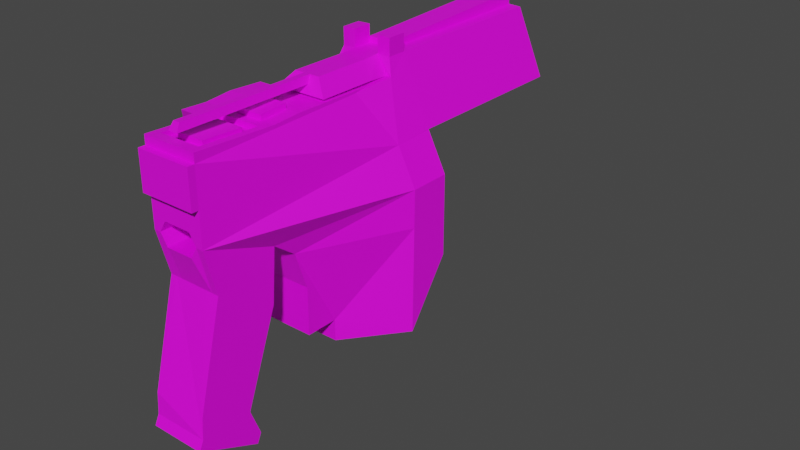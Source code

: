 # Source: upistol.blend  (saved by Blender 2.93.21; exported with 4.5.12 LTS)
import bpy
from mathutils import Matrix  # noqa: F401  (used for matrix-valued properties, if any)

bpy.ops.wm.read_factory_settings(use_empty=True)
scene = bpy.context.scene
scene.name = 'Scene'

# ---- collections
col_collection = bpy.data.collections.new('Collection'); scene.collection.children.link(col_collection)

# ---- images (referenced by path relative to the original .blend; pixels are not part of the script)
import os
ASSET_DIR = os.environ.get("B2B_ASSET_DIR", "")  # directory of the original .blend (textures are referenced by path, not embedded)
HERE = os.path.dirname(os.path.abspath(__file__))  # packed textures are extracted next to this script under _unpacked/

def load_image(name, relpath, width, height, colorspace="sRGB"):
    """Load a texture the original file referenced (path relative to the .blend, or extracted next to this script)."""
    p = next((c for c in (os.path.join(HERE, relpath), os.path.join(ASSET_DIR, relpath)) if relpath and os.path.exists(c)), "")
    if p:
        img = bpy.data.images.load(p, check_existing=True)
        img.name = name
    else:  # same state as the original file: an image datablock whose file is absent (Cycles renders it pink)
        img = bpy.data.images.new(name, width, height)
        img.source = "FILE"
        img.filepath = "//" + (relpath or name)
    img.colorspace_settings.name = colorspace
    return img
img_upistol_base_png = load_image('upistol_base.png', 'upistol_base.png', 1024, 1024, 'sRGB')
img_upistolrough_png = load_image('upistolrough.png', 'upistolrough.png', 1024, 1024, 'sRGB')

# ---- materials (node trees are filled in below, after node groups)
mat_material_003 = bpy.data.materials.new('Material.003')
mat_material_003.use_transparent_shadow = False

# ---- material node trees
mat_material_003.use_nodes = True; mat_material_003.node_tree.nodes.clear()
_N = mat_material_003.node_tree.nodes; _L = mat_material_003.node_tree.links
n0 = _N.new('ShaderNodeOutputMaterial'); n0.name = 'Material Output'; n0.location = (300, 300)
n1 = _N.new('ShaderNodeTexImage'); n1.name = 'Image Texture'; n1.location = (-414, 160)
n1.image = img_upistol_base_png
n2 = _N.new('ShaderNodeTexImage'); n2.name = 'Image Texture.001'; n2.location = (-349, -142)
n2.image = img_upistolrough_png
n3 = _N.new('ShaderNodeBsdfPrincipled'); n3.name = 'Principled BSDF'; n3.location = (10, 300)
n3.distribution = 'GGX'
n3.subsurface_method = 'BURLEY'
n3.inputs[3].default_value = 1.45
n3.inputs[27].default_value = (0.0, 0.0, 0.0, 1.0)
n3.inputs[28].default_value = 1.0
_L.new(n3.outputs[0], n0.inputs[0])
_L.new(n2.outputs[0], n3.inputs[0])
n0.is_active_output = True

# ---- world
world_world = bpy.data.worlds.new('World'); scene.world = world_world
world_world.use_nodes = True; world_world.node_tree.nodes.clear()
_N = world_world.node_tree.nodes; _L = world_world.node_tree.links
n0 = _N.new('ShaderNodeOutputWorld'); n0.name = 'World Output'; n0.location = (300, 300)
n1 = _N.new('ShaderNodeBackground'); n1.name = 'Background'; n1.location = (10, 300)
n1.inputs[0].default_value = (0.05088, 0.05088, 0.05088, 1.0)
_L.new(n1.outputs[0], n0.inputs[0])
n0.is_active_output = True
world_world.color = (0.05088, 0.05088, 0.05088)
world_world.use_sun_shadow = False
world_world.sun_shadow_jitter_overblur = 0.0

# ---- meshes
me_cube_001 = bpy.data.meshes.new('Cube.001')
me_cube_001.from_pydata([(-1.251, -5.421, 2.614), (-1.251, -5.421, -1.018), (-3.297, 5.469, -3.097), (-1.251, -2.105, -2.199), (-1.308, -0.5355, 2.531), (-1.251, -4.911, -3.031), (-1.251, -1.094, -2.95), (-1.251, -5.421, 0.5217), (-2.309, 5.469, 0.3212), (-3.297, 5.469, -5.004), (-1.251, 0.9582, -7.794), (-1.251, 0.9582, -6.822), (-1.251, -0.5177, -4.663), (-1.251, -0.5177, -6.822), (-1.251, -2.309, -4.588), (8.106, -2.837, -4.313), (1.273, -5.421, 2.614), (1.273, -5.421, -1.018), (3.252, 5.469, -3.097), (1.273, -1.789, 2.453), (1.273, -2.105, -2.199), (1.273, -0.5355, 2.531), (1.273, -4.911, -3.031), (1.273, -1.094, -2.95), (1.273, -5.421, 0.5217), (2.401, 5.469, 0.3212), (3.252, 5.469, -5.004), (1.273, 0.9582, -7.794), (1.273, 0.9582, -6.822), (1.273, -0.5177, -4.663), (1.273, -0.5177, -6.822), (1.273, -2.309, -4.588), (8.415, -2.837, -4.313), (-2.309, 13.43, 0.3431), (-1.251, -3.851, -8.64), (-1.251, -6.128, -7.626), (1.273, -3.851, -8.64), (1.273, -6.128, -7.626), (-1.251, -3.377, -9.874), (-1.251, -6.197, -8.573), (1.273, -3.377, -9.874), (1.273, -6.197, -8.573), (-1.251, -3.578, -10.31), (-1.251, -6.398, -9.008), (1.273, -3.578, -10.31), (1.273, -6.398, -9.008), (-1.251, 2.471, 2.412), (1.273, 2.471, 2.412), (-1.251, 3.282, 2.504), (1.273, 3.282, 2.504), (-1.382, 4.27, 2.597), (1.473, 4.27, 2.597), (-1.131, 5.362, 3.301), (1.223, 5.362, 3.301), (-1.131, 4.49, 3.298), (1.223, 4.49, 3.298), (-1.251, -5.421, 2.208), (1.273, -5.421, 2.208), (-1.251, -5.735, 0.5217), (1.273, -5.735, 0.5217), (-1.251, -5.735, 2.208), (1.273, -5.735, 2.208), (-3.297, 3.381, -6.822), (-3.297, 3.374, -3.05), (-3.297, 3.382, -7.794), (-2.309, 3.368, 0.247), (3.252, 3.484, -7.794), (3.252, 3.563, -3.054), (3.252, 3.5, -6.823), (3.252, 5.469, -1.388), (-3.297, 5.469, -1.376), (-3.297, 3.371, -1.345), (3.252, 3.59, -1.398), (2.401, 5.469, 0.3384), (2.401, 3.617, 0.233), (-1.251, -3.416, -1.018), (1.273, -3.416, -1.018), (-0.6228, -5.421, -1.531), (-0.6228, -3.416, -1.531), (-0.6228, -4.911, -3.031), (-0.6228, -5.421, -0.5049), (-0.6228, -3.416, -0.5049), (0.6344, -4.911, -3.031), (0.6344, -5.421, -0.5049), (0.6344, -3.416, -0.5049), (0.6344, -5.421, -1.531), (0.6344, -3.416, -1.531), (0.9535, -4.911, -3.031), (0.9535, -5.421, -1.018), (0.9535, -3.416, -1.018), (-0.9372, -5.421, -1.018), (-0.9372, -3.416, -1.018), (-0.9372, -4.911, -3.031), (-3.297, 3.439, -7.719), (-0.0176, -0.5355, 2.531), (0.01054, 3.282, 2.504), (-0.5427, 5.362, 3.321), (-0.6205, -1.789, 2.453), (-0.6627, -0.5355, 2.531), (-1.132, 4.308, 2.591), (-0.5427, 4.49, 3.319), (0.6416, -1.789, 2.453), (0.6275, -0.5355, 2.531), (1.223, 4.308, 2.591), (0.6342, 4.49, 3.319), (0.6342, 5.362, 3.321), (2.401, 13.43, 0.3431), (-1.131, 13.32, 3.323), (1.223, 13.32, 3.323), (2.401, 13.43, 0.3603), (-0.5427, 13.32, 3.343), (0.6342, 13.32, 3.343), (-0.6205, -1.803, 2.684), (-0.6627, -0.5499, 2.762), (0.6416, -1.803, 2.684), (0.6275, -0.5499, 2.762), (-1.132, 3.363, 2.634), (-0.5427, 3.75, 3.276), (1.223, 3.363, 2.634), (0.6342, 3.75, 3.276), (-0.5427, 5.364, 3.569), (0.6342, 5.364, 3.569), (-0.5427, 13.31, 3.884), (0.6342, 13.31, 3.884), (-1.131, 5.36, 4.057), (1.223, 5.36, 4.057), (-1.131, 4.488, 4.054), (1.223, 4.488, 4.054), (-0.5427, 5.36, 4.077), (-0.5427, 4.488, 4.074), (0.6342, 4.488, 4.074), (0.6342, 5.36, 4.077), (-1.251, -3.605, 2.534), (-0.6205, -2.697, 2.493), (0.6416, -2.697, 2.493), (-0.6205, -4.498, 2.573), (0.6416, -4.498, 2.573), (-0.936, -3.605, 2.534), (-0.936, -2.697, 2.493), (-0.936, -4.959, 2.593), (0.9571, -4.959, 2.593), (-0.936, -2.243, 2.473), (0.9571, -2.243, 2.473), (0.6416, -3.615, 2.307), (-0.6205, -2.707, 2.267), (0.6416, -2.707, 2.267), (-0.6205, -4.508, 2.347), (0.6416, -4.508, 2.347), (0.9571, -3.615, 2.307), (0.6416, -4.969, 2.367), (-0.936, -4.969, 2.367), (0.9571, -4.969, 2.367), (-0.936, -2.253, 2.247), (0.9571, -2.253, 2.247), (-1.28, 0.9709, 2.472), (-1.251, -2.959, 2.505), (-1.724, 0.9287, 1.496), (-1.579, -2.57, 1.61), (-2.256, -1.789, 2.453), (-2.312, -0.5355, 2.531), (-2.284, 0.9709, 2.472), (-2.302, -0.7684, 2.517), (-2.256, -2.959, 2.505), (-2.728, 0.9287, 1.496), (-2.583, -2.57, 1.61), (1.473, 1.687, 2.597), (-1.132, 0.7788, 2.634), (-0.5427, 1.166, 3.276), (1.223, 0.7788, 2.634), (0.6342, 1.166, 3.276), (0.1929, 1.166, 3.276), (-0.1013, 1.166, 3.276), (0.2665, 0.9726, 2.955), (-0.1749, 0.9726, 2.955), (0.1929, -5.035, 3.276), (-0.1013, -5.035, 3.276), (0.2665, -5.229, 2.955), (-0.1749, -5.229, 2.955)], [(15, 32), (51, 165)], [(79, 82, 85, 77), (11, 13, 12, 6), (14, 34, 38, 42, 43, 39, 35, 5, 3), (28, 23, 29, 30), (22, 37, 41, 45, 44, 40, 36, 31, 20), (65, 1, 7, 56, 0, 132, 155, 157, 156, 154, 46, 48, 50, 54, 52, 8), (13, 11, 28, 30), (80, 81, 84, 83), (88, 87, 22, 17), (3, 6, 23, 20), (11, 10, 27, 28), (2, 9, 93, 64, 62, 63), (136, 147, 143, 145, 134), (6, 63, 2, 18, 67, 23), (12, 13, 30, 29), (6, 12, 29, 23), (95, 94, 102, 21, 47, 49), (54, 100, 129, 126), (51, 55, 104, 103), (17, 74, 73, 53, 55, 51, 49, 47, 21, 19, 16, 57, 24), (22, 87, 82, 79, 92, 5, 35, 39, 43, 45, 41, 37), (56, 7, 58, 60), (24, 57, 61, 59), (63, 71, 70, 2), (67, 72, 17, 22, 20, 23), (67, 68, 66, 26, 18), (1, 71, 63, 6, 3, 5), (70, 71, 65, 8), (69, 72, 67, 18), (17, 72, 74), (73, 74, 72, 69, 25), (66, 68, 28, 27), (1, 65, 71), (7, 1, 90, 80, 83, 88, 17, 24), (94, 98, 113, 115, 102), (38, 40, 44, 42), (31, 36, 34, 14), (85, 86, 78, 77), (90, 92, 79, 77), (90, 77, 78, 91), (86, 89, 84, 81, 91, 78), (53, 73, 109, 108), (88, 83, 84, 89), (17, 88, 89, 76), (3, 20, 31, 14), (85, 88, 89, 86), (85, 82, 87, 88), (1, 90, 91, 75), (36, 40, 38, 34), (9, 2, 18, 26), (1, 5, 92, 90), (80, 90, 91, 81), (42, 44, 45, 43), (11, 6, 63, 62), (64, 93, 66, 27, 10), (28, 68, 67, 23), (66, 93, 9, 26), (62, 64, 10, 11), (140, 142, 153, 148, 151), (101, 102, 115, 114), (103, 104, 119, 169, 168, 118), (101, 19, 21, 102), (57, 56, 60, 61), (60, 58, 59, 61), (173, 172, 176, 177), (0, 56, 57, 16), (53, 105, 131, 125), (103, 99, 50, 48, 95, 49, 51), (7, 24, 59, 58), (25, 69, 18, 2, 70, 8), (52, 96, 110, 107), (25, 8, 33, 106), (73, 25, 106, 109), (105, 53, 108, 111), (110, 122, 123, 111, 108, 109, 106, 33, 107), (98, 97, 112, 113), (116, 166, 167, 117, 100, 99), (96, 105, 121, 120), (123, 122, 120, 121), (105, 111, 123, 121), (110, 96, 120, 122), (134, 145, 144, 133), (129, 128, 124, 126), (127, 125, 131, 130), (52, 54, 126, 124), (100, 96, 128, 129), (104, 55, 127, 130), (105, 104, 130, 131), (55, 53, 125, 127), (96, 52, 124, 128), (136, 134, 133, 135), (104, 100, 117, 119), (138, 137, 139, 150, 152, 141), (132, 137, 138, 155), (156, 157, 164, 163), (8, 52, 107, 33), (139, 137, 132, 0, 16, 19, 101, 97, 158, 162, 155, 138, 141, 142, 140), (136, 135, 146, 147), (151, 148, 143, 147, 149), (140, 151, 149, 150, 139), (149, 147, 146, 144, 145, 143, 148, 153, 152, 150), (135, 133, 144, 146), (112, 114, 115, 113), (141, 152, 153, 142), (94, 95, 48, 46, 154, 4, 98), (157, 155, 162, 164), (97, 101, 114, 112), (160, 161, 159), (161, 160, 163, 164, 162, 158), (154, 156, 163, 160), (4, 154, 160, 159), (175, 177, 176, 174), (96, 100, 104, 105), (116, 118, 168, 166), (99, 103, 118, 116), (168, 169, 170, 172, 173, 171, 167, 166), (172, 170, 174, 176), (119, 117, 167, 171, 175, 174, 170, 169), (4, 159, 161, 158, 97, 98), (99, 100, 54, 50), (171, 173, 177, 175)])
_uv = me_cube_001.uv_layers.new(name='UVMap')
_uv.uv.foreach_set('vector', [0.5546, 0.8879, 0.5546, 0.8343, 0.4454, 0.8343, 0.4454, 0.8879, 0.7212, 0.2232, 0.6677, 0.2232, 0.6677, 0.4434, 0.7212, 0.4434, 0.4434, 0.7945, 0.3938, 0.8214, 0.4434, 0.8294, 0.4357, 0.8323, 0.2239, 0.8243, 0.2316, 0.8214, 0.2232, 0.8152, 0.243, 0.7848, 0.4243, 0.7788, 0.7212, 0.6657, 0.7212, 0.4454, 0.6677, 0.4454, 0.6677, 0.6657, 0.4652, 0.8263, 0.4454, 0.7959, 0.4538, 0.7897, 0.4461, 0.7868, 0.6579, 0.7788, 0.6657, 0.7817, 0.616, 0.7897, 0.6657, 0.8166, 0.6465, 0.8323, 0.03645, 0.1628, 0.001001, 0.001001, 0.09436, 0.01466, 0.1966, 0.02963, 0.2212, 0.03323, 0.2087, 0.0632, 0.2042, 0.07385, 0.147, 0.07313, 0.1248, 0.1315, 0.1854, 0.14, 0.1756, 0.1648, 0.1777, 0.1793, 0.1787, 0.197, 0.2212, 0.2065, 0.2177, 0.2212, 0.03206, 0.199, 0.9712, 0.6677, 0.9454, 0.6677, 0.9454, 0.7768, 0.9712, 0.7768, 0.9434, 0.8899, 0.8899, 0.8899, 0.8899, 0.9434, 0.9434, 0.9434, 0.7788, 0.9573, 0.8879, 0.9573, 0.8879, 0.9454, 0.7788, 0.9454, 0.8879, 0.5566, 0.8343, 0.5566, 0.8343, 0.6657, 0.8879, 0.6657, 0.6657, 0.8879, 0.6657, 0.8343, 0.5566, 0.8343, 0.5566, 0.8879, 0.7232, 0.4412, 0.7233, 0.3527, 0.7753, 0.2267, 0.7768, 0.2232, 0.7768, 0.2683, 0.7768, 0.4434, 0.3482, 0.8899, 0.3601, 0.8916, 0.3601, 0.9173, 0.3601, 0.9434, 0.3482, 0.9417, 0.2232, 0.4795, 0.3732, 0.4454, 0.4434, 0.4454, 0.4434, 0.5546, 0.3795, 0.5546, 0.2232, 0.5216, 0.7768, 0.6677, 0.6677, 0.6677, 0.6677, 0.7768, 0.7768, 0.7768, 0.8323, 0.4454, 0.7232, 0.4454, 0.7232, 0.5546, 0.8323, 0.5546, 0.8903, 0.1098, 0.8899, 0.001001, 0.9167, 0.001162, 0.9434, 0.001324, 0.9434, 0.08715, 0.9427, 0.1101, 0.3462, 0.8899, 0.3343, 0.8899, 0.3343, 0.9434, 0.3462, 0.9434, 0.3879, 0.9434, 0.3879, 0.8899, 0.376, 0.8899, 0.376, 0.9434, 0.001001, 0.4434, 0.03394, 0.2776, 0.03253, 0.2454, 0.2177, 0.2232, 0.2212, 0.238, 0.1785, 0.2474, 0.1779, 0.2653, 0.1758, 0.2798, 0.1957, 0.3295, 0.1962, 0.3514, 0.2212, 0.4113, 0.1966, 0.4149, 0.09436, 0.4298, 0.4454, 0.3323, 0.4454, 0.3185, 0.4454, 0.3047, 0.4454, 0.2504, 0.4454, 0.2368, 0.4454, 0.2232, 0.6148, 0.2232, 0.6495, 0.2232, 0.6657, 0.2232, 0.6657, 0.3323, 0.6495, 0.3323, 0.6148, 0.3323, 0.9921, 0.4434, 0.9921, 0.3343, 0.9871, 0.3343, 0.9871, 0.4434, 0.3899, 0.9643, 0.499, 0.9643, 0.499, 0.9593, 0.3899, 0.9593, 0.9434, 0.2212, 0.9434, 0.1121, 0.8899, 0.1121, 0.8899, 0.2212, 0.4434, 0.6657, 0.2629, 0.6654, 0.2232, 0.5566, 0.4434, 0.5628, 0.3572, 0.5931, 0.4407, 0.6044, 0.8323, 0.001001, 0.8323, 0.1761, 0.8323, 0.2212, 0.7788, 0.09139, 0.7797, 0.002778, 0.4454, 0.4434, 0.4799, 0.3349, 0.6657, 0.3343, 0.6638, 0.3951, 0.5802, 0.4065, 0.6657, 0.4372, 0.9434, 0.2232, 0.8899, 0.2232, 0.8899, 0.3323, 0.9434, 0.3323, 0.1101, 0.9434, 0.1101, 0.8899, 0.001001, 0.8899, 0.001001, 0.9434, 0.001001, 0.8869, 0.001001, 0.7788, 0.2202, 0.7788, 0.9434, 0.4434, 0.8906, 0.4372, 0.8899, 0.3343, 0.9434, 0.3349, 0.9434, 0.4424, 0.2212, 0.9434, 0.2212, 0.8899, 0.1121, 0.8899, 0.1121, 0.9434, 0.999, 0.5576, 0.9464, 0.6657, 0.999, 0.6657, 0.7232, 0.5566, 0.8323, 0.5566, 0.8323, 0.5701, 0.796, 0.5837, 0.796, 0.6381, 0.8323, 0.6519, 0.8323, 0.6657, 0.7232, 0.6657, 0.3621, 0.9167, 0.3621, 0.8899, 0.374, 0.8899, 0.374, 0.9434, 0.3621, 0.9434, 0.9712, 0.8879, 0.9712, 0.7788, 0.9454, 0.7788, 0.9454, 0.8879, 0.4454, 0.5546, 0.6657, 0.5546, 0.6657, 0.4454, 0.4454, 0.4454, 0.05455, 0.9454, 0.001001, 0.9454, 0.001001, 0.999, 0.05455, 0.999, 0.999, 0.1101, 0.999, 0.001001, 0.9732, 0.001001, 0.9732, 0.1101, 0.8323, 0.7788, 0.8066, 0.7788, 0.8066, 0.8323, 0.8323, 0.8323, 0.8899, 0.51, 0.9167, 0.501, 0.9434, 0.51, 0.9434, 0.5457, 0.9167, 0.5546, 0.8899, 0.5457, 0.4434, 0.001001, 0.2232, 0.001001, 0.2232, 0.2212, 0.4434, 0.2212, 0.8046, 0.7788, 0.7788, 0.7788, 0.7788, 0.8323, 0.8046, 0.8323, 0.4157, 0.8343, 0.4038, 0.8343, 0.4038, 0.8879, 0.4157, 0.8879, 0.8879, 0.2232, 0.7788, 0.2232, 0.7788, 0.3323, 0.8879, 0.3323, 0.8879, 0.7788, 0.8621, 0.7788, 0.8621, 0.8323, 0.8879, 0.8323, 0.05656, 0.9712, 0.1657, 0.9712, 0.1657, 0.9454, 0.05656, 0.9454, 0.4018, 0.8343, 0.3899, 0.8343, 0.3899, 0.8879, 0.4018, 0.8879, 0.9434, 0.5566, 0.8899, 0.5566, 0.8899, 0.6657, 0.9434, 0.6657, 0.6657, 0.6657, 0.6657, 0.5566, 0.4454, 0.5566, 0.4454, 0.6657, 0.9851, 0.8879, 0.9851, 0.7788, 0.9732, 0.7788, 0.9732, 0.8879, 0.8601, 0.7788, 0.8343, 0.7788, 0.8343, 0.8323, 0.8601, 0.8323, 0.8879, 0.3343, 0.7788, 0.3343, 0.7788, 0.4434, 0.8879, 0.4434, 0.001001, 0.7768, 0.2212, 0.7768, 0.2212, 0.6677, 0.001001, 0.6677, 0.8864, 0.001001, 0.8879, 0.001004, 0.8879, 0.2212, 0.8343, 0.1544, 0.8346, 0.06956, 0.4434, 0.7768, 0.4434, 0.6677, 0.2232, 0.6677, 0.2232, 0.7768, 0.4434, 0.2232, 0.2232, 0.2232, 0.2232, 0.4434, 0.4434, 0.4434, 0.9434, 0.6677, 0.8899, 0.6677, 0.8899, 0.7768, 0.9434, 0.7768, 0.4316, 0.8879, 0.4316, 0.8355, 0.4434, 0.8343, 0.4434, 0.8606, 0.4434, 0.8867, 0.749, 0.9712, 0.749, 0.9454, 0.7371, 0.9454, 0.7371, 0.9712, 0.5546, 0.9417, 0.4454, 0.9434, 0.4519, 0.9326, 0.4558, 0.8948, 0.5546, 0.8899, 0.5506, 0.9278, 0.9157, 0.9454, 0.8899, 0.9454, 0.8899, 0.9712, 0.9157, 0.9712, 0.9921, 0.5546, 0.9921, 0.4454, 0.9871, 0.4454, 0.9871, 0.5546, 0.8879, 0.6677, 0.7788, 0.6677, 0.7788, 0.7768, 0.8879, 0.7768, 0.3879, 0.9712, 0.3879, 0.9593, 0.2788, 0.9593, 0.2788, 0.9712, 0.999, 0.1121, 0.9732, 0.1121, 0.9732, 0.2212, 0.999, 0.2212, 0.4296, 0.8343, 0.4177, 0.8343, 0.4177, 0.8879, 0.4296, 0.8879, 0.2768, 0.9477, 0.2768, 0.969, 0.2733, 0.9712, 0.1677, 0.97, 0.1677, 0.9587, 0.1677, 0.9473, 0.2733, 0.9454, 0.9921, 0.8879, 0.9921, 0.7788, 0.9871, 0.7788, 0.9871, 0.8879, 0.001001, 0.4741, 0.1111, 0.4454, 0.2212, 0.4454, 0.2212, 0.6657, 0.1104, 0.6657, 0.001001, 0.6324, 0.499, 0.9573, 0.499, 0.9454, 0.2788, 0.9454, 0.2788, 0.9573, 0.7768, 0.001001, 0.6677, 0.001001, 0.6677, 0.2212, 0.7768, 0.2212, 0.2768, 0.9782, 0.2768, 0.9732, 0.05656, 0.9732, 0.05656, 0.9782, 0.9851, 0.3343, 0.9732, 0.3343, 0.9732, 0.5546, 0.9851, 0.5546, 0.4791, 0.7359, 0.4454, 0.7359, 0.4454, 0.7086, 0.4791, 0.7086, 0.4803, 0.695, 0.6646, 0.6677, 0.6657, 0.6677, 0.6657, 0.7768, 0.4803, 0.7495, 0.7351, 0.9712, 0.7351, 0.9454, 0.7232, 0.9454, 0.7232, 0.9712, 0.9415, 0.8107, 0.9434, 0.8879, 0.895, 0.878, 0.8931, 0.8008, 0.8899, 0.7788, 0.9434, 0.7824, 0.7768, 0.9712, 0.7768, 0.9454, 0.7649, 0.9454, 0.7649, 0.9712, 0.7768, 0.9157, 0.7768, 0.8899, 0.5566, 0.8899, 0.5566, 0.9157, 0.9712, 0.2212, 0.9712, 0.001001, 0.9454, 0.001001, 0.9454, 0.2212, 0.5566, 0.9434, 0.7768, 0.9434, 0.7768, 0.9177, 0.5566, 0.9177, 0.3601, 0.8343, 0.3482, 0.8343, 0.3482, 0.8879, 0.3601, 0.8879, 0.7629, 0.9712, 0.7629, 0.9454, 0.751, 0.9454, 0.751, 0.9712, 0.749, 0.999, 0.749, 0.9732, 0.7371, 0.9732, 0.7371, 0.999, 0.8323, 0.8343, 0.8066, 0.8343, 0.8066, 0.8879, 0.8323, 0.8879, 0.8046, 0.8343, 0.7788, 0.8343, 0.7788, 0.8879, 0.8046, 0.8879, 0.3462, 0.8343, 0.3343, 0.8343, 0.3343, 0.8879, 0.3462, 0.8879, 0.8879, 0.8343, 0.8621, 0.8343, 0.8621, 0.8879, 0.8879, 0.8879, 0.8601, 0.8343, 0.8343, 0.8343, 0.8343, 0.8879, 0.8601, 0.8879, 0.3879, 0.8343, 0.376, 0.8343, 0.376, 0.8879, 0.3879, 0.8879, 0.8879, 0.501, 0.8343, 0.501, 0.8343, 0.5546, 0.8879, 0.5546, 0.7351, 0.999, 0.7351, 0.9732, 0.7232, 0.9732, 0.7232, 0.999, 0.3621, 0.878, 0.3621, 0.8605, 0.3621, 0.8343, 0.374, 0.8355, 0.374, 0.8879, 0.3621, 0.8867, 0.9573, 0.9177, 0.9454, 0.9177, 0.9454, 0.9296, 0.9573, 0.9296, 0.999, 0.7768, 0.999, 0.6677, 0.9732, 0.6677, 0.9732, 0.7768, 0.6657, 0.001001, 0.4454, 0.001001, 0.4454, 0.2212, 0.6657, 0.2212, 0.736, 0.874, 0.736, 0.8333, 0.7457, 0.8333, 0.7457, 0.8879, 0.6677, 0.8879, 0.6677, 0.7788, 0.6872, 0.7788, 0.7262, 0.7788, 0.7768, 0.7788, 0.7768, 0.8139, 0.7457, 0.8139, 0.736, 0.8061, 0.736, 0.7924, 0.6774, 0.7924, 0.6774, 0.874, 0.3046, 0.9434, 0.3046, 0.8899, 0.2927, 0.8899, 0.2927, 0.9434, 0.7768, 0.9732, 0.7768, 0.999, 0.7649, 0.999, 0.7649, 0.982, 0.7649, 0.9732, 0.2907, 0.9434, 0.2788, 0.9434, 0.2788, 0.9345, 0.2788, 0.8899, 0.2907, 0.8899, 0.8988, 0.499, 0.8988, 0.4899, 0.9345, 0.4899, 0.9345, 0.4544, 0.8988, 0.4544, 0.8988, 0.4723, 0.8899, 0.4723, 0.8899, 0.4454, 0.9434, 0.4454, 0.9434, 0.499, 0.3323, 0.9434, 0.3323, 0.8899, 0.3204, 0.8899, 0.3204, 0.9434, 0.2768, 0.8879, 0.2768, 0.8343, 0.251, 0.8343, 0.251, 0.8879, 0.3184, 0.8899, 0.3066, 0.8899, 0.3066, 0.9434, 0.3184, 0.9434, 0.8879, 0.8901, 0.8879, 0.9434, 0.7812, 0.9432, 0.7805, 0.9319, 0.7796, 0.911, 0.7788, 0.8899, 0.8333, 0.89, 0.249, 0.8879, 0.249, 0.8343, 0.2232, 0.8343, 0.2232, 0.8879, 0.249, 0.9434, 0.249, 0.8899, 0.2371, 0.8899, 0.2371, 0.9434, 0.9454, 0.6647, 0.998, 0.5566, 0.9454, 0.5566, 0.999, 0.282, 0.999, 0.3288, 0.9454, 0.3323, 0.9476, 0.2379, 0.9958, 0.2232, 0.9946, 0.2548, 0.3323, 0.8879, 0.3323, 0.8343, 0.3066, 0.8343, 0.3066, 0.8879, 0.9712, 0.8899, 0.9454, 0.8899, 0.9454, 0.9157, 0.9712, 0.9157, 0.7629, 0.999, 0.7629, 0.9732, 0.751, 0.9732, 0.751, 0.999, 0.9434, 0.9454, 0.9177, 0.9454, 0.9177, 0.9712, 0.9434, 0.9712, 0.8879, 0.4454, 0.8343, 0.4454, 0.8343, 0.499, 0.8879, 0.499, 0.3046, 0.8879, 0.3046, 0.8343, 0.2788, 0.8343, 0.2788, 0.8879, 0.4434, 0.9434, 0.3899, 0.93, 0.3899, 0.92, 0.4167, 0.9217, 0.4167, 0.9116, 0.3899, 0.9133, 0.3899, 0.9033, 0.4434, 0.8899, 0.6101, 0.9712, 0.6101, 0.9454, 0.501, 0.9454, 0.501, 0.9712, 0.9712, 0.5546, 0.9454, 0.5546, 0.9454, 0.4898, 0.9551, 0.4898, 0.9551, 0.3343, 0.9616, 0.3343, 0.9616, 0.4898, 0.9712, 0.4898, 0.251, 0.9217, 0.251, 0.8899, 0.2558, 0.8902, 0.2768, 0.8917, 0.2768, 0.9434, 0.251, 0.9421, 0.2351, 0.9434, 0.2351, 0.8899, 0.2232, 0.8899, 0.2232, 0.9434, 0.7212, 0.9712, 0.7212, 0.9454, 0.6121, 0.9454, 0.6121, 0.9712])
me_cube_001.materials.append(mat_material_003)
me_cube_001.use_remesh_fix_poles = True
me_cube_001.use_remesh_preserve_attributes = False
me_cube_001.use_mirror_vertex_groups = False
me_cube_001.update()

# ---- objects
ob_upistol = bpy.data.objects.new('upistol', me_cube_001)

# ---- transforms, parenting, visibility, modifiers, constraints
ob_upistol.location = (0.0, 0.0, 0.0)
ob_upistol.lineart.crease_threshold = 0.0

# ---- collection membership
col_collection.objects.link(ob_upistol)

# ---- scene / render settings (as saved in the file)
scene.frame_start = 1; scene.frame_end = 250; scene.frame_set(154)
scene.render.engine = 'BLENDER_EEVEE_NEXT'
scene.cycles.use_denoising = False
scene.cycles.samples = 128
scene.cycles.sampling_pattern = 'TABULATED_SOBOL'
scene.cycles.use_adaptive_sampling = False
scene.cycles.use_light_tree = False
scene.view_settings.view_transform = 'Filmic'
bpy.context.view_layer.update()

# ---- added for rendering (the .blend has no active camera and no usable light): camera, sun
cam_auto = bpy.data.cameras.new('AutoCamera')
cam_auto.lens = 50.0
cam_auto.sensor_width = 36.0
cam_auto.clip_end = 1000.0
ob_auto_camera = bpy.data.objects.new('AutoCamera', cam_auto)
scene.collection.objects.link(ob_auto_camera)
ob_auto_camera.location = (27.6789, -26.63, 16.9796)
ob_auto_camera.rotation_euler = (1.09748, -7.21219e-08, 0.694738)
scene.camera = ob_auto_camera
light_auto_sun = bpy.data.lights.new('AutoSun', 'SUN')
light_auto_sun.energy = 3.0
light_auto_sun.angle = 0.0523599
ob_auto_sun = bpy.data.objects.new('AutoSun', light_auto_sun)
scene.collection.objects.link(ob_auto_sun)
ob_auto_sun.rotation_euler = (0.872665, 0.174533, 0.523599)
bpy.context.view_layer.update()
